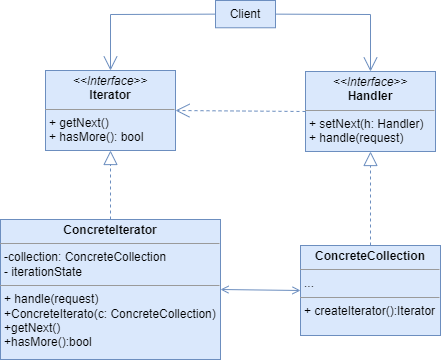

The diagram above was exported from draw.io. Its source (the exported page's mxGraphModel, read from the mxfile embedded in the PNG):
<mxGraphModel dx="577" dy="683" grid="1" gridSize="10" guides="1" tooltips="1" connect="1" arrows="1" fold="1" page="1" pageScale="1" pageWidth="1200" pageHeight="1600" math="0" shadow="0">
  <root>
    <mxCell id="0" />
    <mxCell id="1" parent="0" />
    <mxCell id="p1D29MovYllNtuR64h5n-1" value="&lt;p style=&quot;margin:0px;margin-top:4px;text-align:center;&quot;&gt;&lt;i&gt;&amp;lt;&amp;lt;Interface&amp;gt;&amp;gt;&lt;/i&gt;&lt;br&gt;&lt;b&gt;Iterator&lt;/b&gt;&lt;/p&gt;&lt;hr size=&quot;1&quot;&gt;&lt;p style=&quot;margin:0px;margin-left:4px;&quot;&gt;+ getNext()&lt;br&gt;+ hasMore(): bool&lt;/p&gt;&lt;hr size=&quot;1&quot;&gt;&lt;p style=&quot;margin:0px;margin-left:4px;&quot;&gt;&lt;br&gt;&lt;/p&gt;" style="verticalAlign=top;align=left;overflow=fill;fontSize=12;fontFamily=Helvetica;html=1;whiteSpace=wrap;fillColor=#dae8fc;strokeColor=#6c8ebf;" vertex="1" parent="1">
      <mxGeometry x="230" y="140" width="130" height="80" as="geometry" />
    </mxCell>
    <mxCell id="p1D29MovYllNtuR64h5n-2" value="Client" style="html=1;whiteSpace=wrap;fillColor=#dae8fc;strokeColor=#6c8ebf;" vertex="1" parent="1">
      <mxGeometry x="400" y="70.00000000000001" width="60" height="27.27" as="geometry" />
    </mxCell>
    <mxCell id="p1D29MovYllNtuR64h5n-3" value="&lt;p style=&quot;margin:0px;margin-top:4px;text-align:center;&quot;&gt;&lt;i&gt;&amp;lt;&amp;lt;Interface&amp;gt;&amp;gt;&lt;/i&gt;&lt;br&gt;&lt;b&gt;Handler&lt;/b&gt;&lt;/p&gt;&lt;hr size=&quot;1&quot;&gt;&lt;p style=&quot;margin:0px;margin-left:4px;&quot;&gt;+ setNext(h: Handler)&lt;br&gt;+ handle(request)&lt;/p&gt;&lt;hr size=&quot;1&quot;&gt;&lt;p style=&quot;margin:0px;margin-left:4px;&quot;&gt;&lt;br&gt;&lt;/p&gt;" style="verticalAlign=top;align=left;overflow=fill;fontSize=12;fontFamily=Helvetica;html=1;whiteSpace=wrap;fillColor=#dae8fc;strokeColor=#6c8ebf;" vertex="1" parent="1">
      <mxGeometry x="490" y="141" width="130" height="80" as="geometry" />
    </mxCell>
    <mxCell id="NQKiuNflPuxkR8vacXzP-1" value="&lt;p style=&quot;margin:0px;margin-top:4px;text-align:center;&quot;&gt;&lt;b&gt;ConcreteIterator&lt;/b&gt;&lt;/p&gt;&lt;hr size=&quot;1&quot;&gt;&lt;p style=&quot;margin:0px;margin-left:4px;&quot;&gt;&lt;span style=&quot;background-color: initial;&quot;&gt;-collection: ConcreteCollection&lt;/span&gt;&lt;br&gt;&lt;/p&gt;&lt;p style=&quot;margin:0px;margin-left:4px;&quot;&gt;&lt;span style=&quot;background-color: initial;&quot;&gt;- iterationState&lt;/span&gt;&lt;/p&gt;&lt;hr size=&quot;1&quot;&gt;&lt;p style=&quot;margin:0px;margin-left:4px;&quot;&gt;+ handle(request)&lt;br&gt;&lt;/p&gt;&lt;p style=&quot;margin:0px;margin-left:4px;&quot;&gt;+ConcreteIterato(c: ConcreteCollection)&lt;/p&gt;&lt;p style=&quot;margin:0px;margin-left:4px;&quot;&gt;+getNext()&lt;/p&gt;&lt;p style=&quot;margin:0px;margin-left:4px;&quot;&gt;+hasMore():bool&lt;/p&gt;" style="verticalAlign=top;align=left;overflow=fill;fontSize=12;fontFamily=Helvetica;html=1;whiteSpace=wrap;fillColor=#dae8fc;strokeColor=#6c8ebf;" vertex="1" parent="1">
      <mxGeometry x="185" y="289" width="220" height="140" as="geometry" />
    </mxCell>
    <mxCell id="NQKiuNflPuxkR8vacXzP-2" value="&lt;p style=&quot;margin:0px;margin-top:4px;text-align:center;&quot;&gt;&lt;b&gt;ConcreteCollection&lt;/b&gt;&lt;/p&gt;&lt;hr size=&quot;1&quot;&gt;&lt;p style=&quot;margin:0px;margin-left:4px;&quot;&gt;...&lt;/p&gt;&lt;hr size=&quot;1&quot;&gt;&lt;p style=&quot;margin:0px;margin-left:4px;&quot;&gt;+ createIterator():Iterator&lt;br&gt;&lt;/p&gt;" style="verticalAlign=top;align=left;overflow=fill;fontSize=12;fontFamily=Helvetica;html=1;whiteSpace=wrap;fillColor=#dae8fc;strokeColor=#6c8ebf;" vertex="1" parent="1">
      <mxGeometry x="485" y="315" width="140" height="90" as="geometry" />
    </mxCell>
    <mxCell id="LFCg6Pd5QxgdZk2GYFn_-1" value="" style="endArrow=block;dashed=1;endFill=0;endSize=12;html=1;rounded=0;entryX=0.5;entryY=1;entryDx=0;entryDy=0;fillColor=#dae8fc;strokeColor=#6c8ebf;exitX=0.5;exitY=0;exitDx=0;exitDy=0;" edge="1" parent="1" source="NQKiuNflPuxkR8vacXzP-1" target="p1D29MovYllNtuR64h5n-1">
      <mxGeometry width="160" relative="1" as="geometry">
        <mxPoint x="294.71" y="325" as="sourcePoint" />
        <mxPoint x="294.71" y="220" as="targetPoint" />
      </mxGeometry>
    </mxCell>
    <mxCell id="KQwpR3ytje46A2jpx2WI-1" value="" style="endArrow=open;dashed=1;endFill=0;endSize=12;html=1;rounded=0;entryX=1;entryY=0.5;entryDx=0;entryDy=0;exitX=0;exitY=0.5;exitDx=0;exitDy=0;fillColor=#dae8fc;strokeColor=#6c8ebf;" edge="1" parent="1" source="p1D29MovYllNtuR64h5n-3" target="p1D29MovYllNtuR64h5n-1">
      <mxGeometry width="160" relative="1" as="geometry">
        <mxPoint x="310" y="250" as="sourcePoint" />
        <mxPoint x="470" y="250" as="targetPoint" />
      </mxGeometry>
    </mxCell>
    <mxCell id="KQwpR3ytje46A2jpx2WI-2" value="" style="endArrow=open;endFill=1;endSize=12;html=1;rounded=0;exitX=0;exitY=0.5;exitDx=0;exitDy=0;entryX=0.5;entryY=0;entryDx=0;entryDy=0;fillColor=#dae8fc;strokeColor=#6c8ebf;" edge="1" parent="1" source="p1D29MovYllNtuR64h5n-2" target="p1D29MovYllNtuR64h5n-1">
      <mxGeometry width="160" relative="1" as="geometry">
        <mxPoint x="310" y="250" as="sourcePoint" />
        <mxPoint x="470" y="250" as="targetPoint" />
        <Array as="points">
          <mxPoint x="295" y="84" />
        </Array>
      </mxGeometry>
    </mxCell>
    <mxCell id="KQwpR3ytje46A2jpx2WI-3" value="" style="endArrow=open;endFill=1;endSize=12;html=1;rounded=0;exitX=1;exitY=0.5;exitDx=0;exitDy=0;entryX=0.5;entryY=0;entryDx=0;entryDy=0;fillColor=#dae8fc;strokeColor=#6c8ebf;" edge="1" parent="1" source="p1D29MovYllNtuR64h5n-2" target="p1D29MovYllNtuR64h5n-3">
      <mxGeometry width="160" relative="1" as="geometry">
        <mxPoint x="410" y="94" as="sourcePoint" />
        <mxPoint x="305" y="150" as="targetPoint" />
        <Array as="points">
          <mxPoint x="555" y="84" />
        </Array>
      </mxGeometry>
    </mxCell>
    <mxCell id="KQwpR3ytje46A2jpx2WI-4" value="" style="endArrow=block;dashed=1;endFill=0;endSize=12;html=1;rounded=0;entryX=0.5;entryY=1;entryDx=0;entryDy=0;exitX=0.5;exitY=0;exitDx=0;exitDy=0;fillColor=#dae8fc;strokeColor=#6c8ebf;" edge="1" parent="1" source="NQKiuNflPuxkR8vacXzP-2" target="p1D29MovYllNtuR64h5n-3">
      <mxGeometry width="160" relative="1" as="geometry">
        <mxPoint x="500" y="191" as="sourcePoint" />
        <mxPoint x="370" y="190" as="targetPoint" />
      </mxGeometry>
    </mxCell>
    <mxCell id="KQwpR3ytje46A2jpx2WI-7" value="" style="endArrow=open;startArrow=open;endFill=0;startFill=0;html=1;rounded=0;exitX=1;exitY=0.5;exitDx=0;exitDy=0;entryX=0;entryY=0.5;entryDx=0;entryDy=0;fillColor=#dae8fc;strokeColor=#6c8ebf;" edge="1" parent="1" source="NQKiuNflPuxkR8vacXzP-1" target="NQKiuNflPuxkR8vacXzP-2">
      <mxGeometry width="160" relative="1" as="geometry">
        <mxPoint x="310" y="250" as="sourcePoint" />
        <mxPoint x="470" y="250" as="targetPoint" />
      </mxGeometry>
    </mxCell>
  </root>
</mxGraphModel>